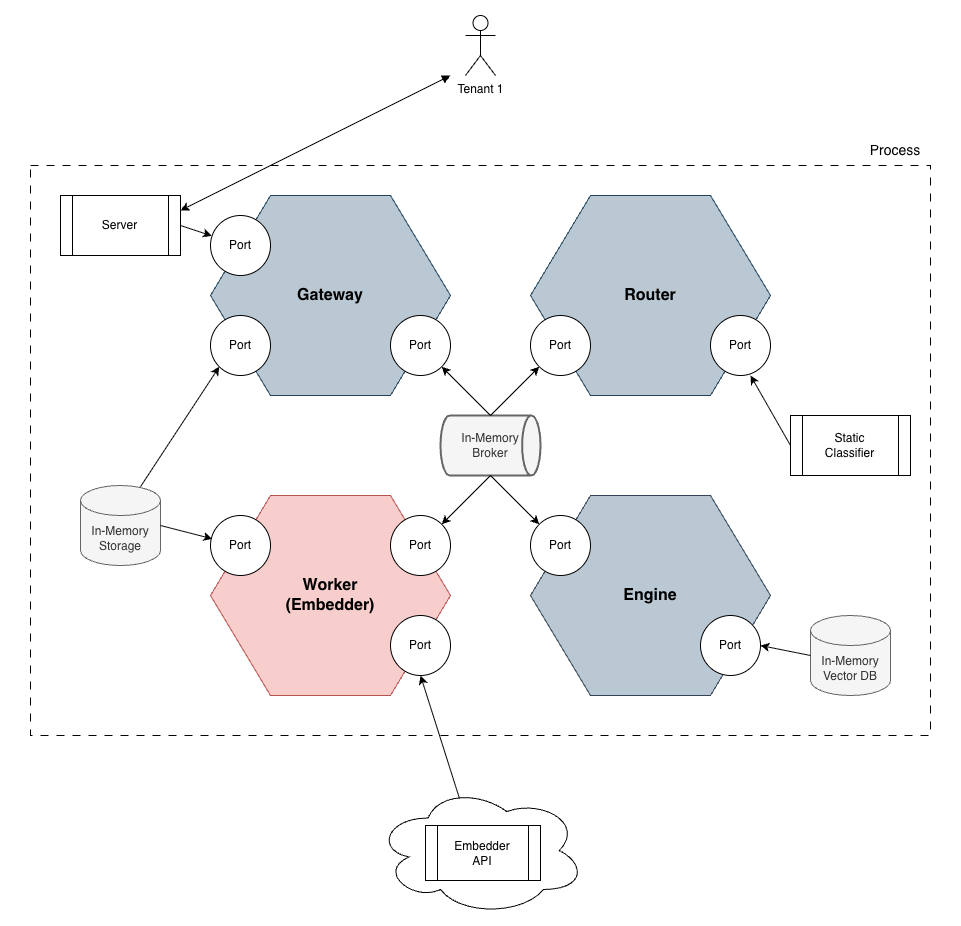

The diagram above was exported from draw.io. Its source (the exported page's mxGraphModel, read from the mxfile embedded in the PNG):
<mxGraphModel dx="3002" dy="1085" grid="1" gridSize="10" guides="1" tooltips="1" connect="1" arrows="1" fold="1" page="1" pageScale="1" pageWidth="827" pageHeight="1169" math="0" shadow="0">
  <root>
    <mxCell id="0" />
    <mxCell id="1" parent="0" />
    <mxCell id="4yMo7EmIWIMNEqO6dkq3-70" parent="1" style="rounded=0;whiteSpace=wrap;html=1;strokeColor=none;" value="" vertex="1">
      <mxGeometry height="926" width="960" x="-90" y="524" as="geometry" />
    </mxCell>
    <mxCell id="4yMo7EmIWIMNEqO6dkq3-48" parent="1" style="rounded=0;whiteSpace=wrap;html=1;dashed=1;dashPattern=8 8;fillColor=none;" value="" vertex="1">
      <mxGeometry height="570" width="900" x="-60" y="690" as="geometry" />
    </mxCell>
    <mxCell id="4yMo7EmIWIMNEqO6dkq3-15" parent="1" style="ellipse;shape=cloud;whiteSpace=wrap;html=1;" value="" vertex="1">
      <mxGeometry height="130" width="210" x="285" y="1310" as="geometry" />
    </mxCell>
    <mxCell id="4yMo7EmIWIMNEqO6dkq3-17" parent="1" style="shape=process;whiteSpace=wrap;html=1;backgroundOutline=1;" value="&lt;div&gt;Embedder&lt;/div&gt;&lt;div&gt;API&lt;/div&gt;" vertex="1">
      <mxGeometry height="55" width="115" x="335" y="1350" as="geometry" />
    </mxCell>
    <mxCell id="4yMo7EmIWIMNEqO6dkq3-30" parent="1" style="shape=hexagon;perimeter=hexagonPerimeter2;whiteSpace=wrap;html=1;fixedSize=1;size=59.99999999999977;fillColor=#bac8d3;strokeColor=#23445d;" value="&lt;div&gt;&lt;span style=&quot;font-size: 16px;&quot;&gt;&lt;b&gt;Gateway&lt;/b&gt;&lt;/span&gt;&lt;/div&gt;" vertex="1">
      <mxGeometry height="200" width="240" x="120" y="720" as="geometry" />
    </mxCell>
    <mxCell id="4yMo7EmIWIMNEqO6dkq3-31" parent="1" style="shape=hexagon;perimeter=hexagonPerimeter2;whiteSpace=wrap;html=1;fixedSize=1;size=59.99999999999977;fillColor=#bac8d3;strokeColor=#23445d;" value="&lt;div&gt;&lt;span style=&quot;font-size: 16px;&quot;&gt;&lt;b&gt;Router&lt;/b&gt;&lt;/span&gt;&lt;/div&gt;" vertex="1">
      <mxGeometry height="200" width="240" x="440" y="720" as="geometry" />
    </mxCell>
    <mxCell id="4yMo7EmIWIMNEqO6dkq3-32" parent="1" style="shape=hexagon;perimeter=hexagonPerimeter2;whiteSpace=wrap;html=1;fixedSize=1;size=59.99999999999977;fillColor=#f8cecc;strokeColor=#b85450;" value="&lt;div&gt;&lt;span style=&quot;font-size: 16px;&quot;&gt;&lt;b&gt;Worker&lt;/b&gt;&lt;/span&gt;&lt;/div&gt;&lt;div&gt;&lt;span style=&quot;font-size: 16px;&quot;&gt;&lt;b&gt;(Embedder)&lt;/b&gt;&lt;/span&gt;&lt;/div&gt;" vertex="1">
      <mxGeometry height="200" width="240" x="120" y="1020" as="geometry" />
    </mxCell>
    <mxCell id="4yMo7EmIWIMNEqO6dkq3-33" parent="1" style="shape=hexagon;perimeter=hexagonPerimeter2;whiteSpace=wrap;html=1;fixedSize=1;size=59.99999999999977;fillColor=light-dark(#bac8d3, #7d8c9b);strokeColor=#314354;fontColor=#ffffff;" value="&lt;div&gt;&lt;font color=&quot;#000000&quot;&gt;&lt;span style=&quot;font-size: 16px;&quot;&gt;&lt;b&gt;Engine&lt;/b&gt;&lt;/span&gt;&lt;/font&gt;&lt;/div&gt;" vertex="1">
      <mxGeometry height="200" width="240" x="440" y="1020" as="geometry" />
    </mxCell>
    <mxCell id="4yMo7EmIWIMNEqO6dkq3-34" parent="1" style="strokeWidth=2;html=1;shape=mxgraph.flowchart.direct_data;whiteSpace=wrap;fillColor=#f5f5f5;strokeColor=#666666;fontColor=#333333;" value="&lt;div&gt;In-Memory&lt;/div&gt;&lt;div&gt;Broker&lt;/div&gt;" vertex="1">
      <mxGeometry height="60" width="100" x="350" y="940" as="geometry" />
    </mxCell>
    <mxCell id="4yMo7EmIWIMNEqO6dkq3-35" parent="1" style="ellipse;whiteSpace=wrap;html=1;aspect=fixed;" value="Port" vertex="1">
      <mxGeometry height="60" width="60" x="440" y="840" as="geometry" />
    </mxCell>
    <mxCell id="4yMo7EmIWIMNEqO6dkq3-36" parent="1" style="ellipse;whiteSpace=wrap;html=1;aspect=fixed;" value="Port" vertex="1">
      <mxGeometry height="60" width="60" x="440" y="1040" as="geometry" />
    </mxCell>
    <mxCell id="4yMo7EmIWIMNEqO6dkq3-37" parent="1" style="ellipse;whiteSpace=wrap;html=1;aspect=fixed;" value="Port" vertex="1">
      <mxGeometry height="60" width="60" x="300" y="1040" as="geometry" />
    </mxCell>
    <mxCell id="4yMo7EmIWIMNEqO6dkq3-38" parent="1" style="ellipse;whiteSpace=wrap;html=1;aspect=fixed;" value="Port" vertex="1">
      <mxGeometry height="60" width="60" x="300" y="840" as="geometry" />
    </mxCell>
    <mxCell id="4yMo7EmIWIMNEqO6dkq3-39" parent="1" style="shape=cylinder3;whiteSpace=wrap;html=1;boundedLbl=1;backgroundOutline=1;size=15;fillColor=#f5f5f5;strokeColor=#666666;fontColor=#333333;" value="&lt;div&gt;In-Memory&lt;/div&gt;&lt;div&gt;Storage&lt;/div&gt;" vertex="1">
      <mxGeometry height="80" width="80" x="-10" y="1010" as="geometry" />
    </mxCell>
    <mxCell id="4yMo7EmIWIMNEqO6dkq3-41" parent="1" style="shape=process;whiteSpace=wrap;html=1;backgroundOutline=1;" value="&lt;div&gt;Server&lt;/div&gt;" vertex="1">
      <mxGeometry height="60" width="120" x="-30" y="720" as="geometry" />
    </mxCell>
    <mxCell id="4yMo7EmIWIMNEqO6dkq3-42" parent="1" style="shape=process;whiteSpace=wrap;html=1;backgroundOutline=1;" value="Static&lt;br&gt;&lt;div&gt;Classifier&lt;/div&gt;" vertex="1">
      <mxGeometry height="60" width="120" x="700" y="940" as="geometry" />
    </mxCell>
    <mxCell id="4yMo7EmIWIMNEqO6dkq3-43" parent="1" style="ellipse;whiteSpace=wrap;html=1;aspect=fixed;" value="Port" vertex="1">
      <mxGeometry height="60" width="60" x="120" y="1040" as="geometry" />
    </mxCell>
    <mxCell id="4yMo7EmIWIMNEqO6dkq3-44" parent="1" style="ellipse;whiteSpace=wrap;html=1;aspect=fixed;" value="Port" vertex="1">
      <mxGeometry height="60" width="60" x="120" y="740" as="geometry" />
    </mxCell>
    <mxCell id="4yMo7EmIWIMNEqO6dkq3-45" parent="1" style="ellipse;whiteSpace=wrap;html=1;aspect=fixed;" value="Port" vertex="1">
      <mxGeometry height="60" width="60" x="610" y="1140" as="geometry" />
    </mxCell>
    <mxCell id="4yMo7EmIWIMNEqO6dkq3-46" parent="1" style="ellipse;whiteSpace=wrap;html=1;aspect=fixed;" value="Port" vertex="1">
      <mxGeometry height="60" width="60" x="620" y="840" as="geometry" />
    </mxCell>
    <mxCell id="4yMo7EmIWIMNEqO6dkq3-49" parent="1" style="text;html=1;whiteSpace=wrap;strokeColor=none;fillColor=none;align=center;verticalAlign=middle;rounded=0;" value="&lt;font style=&quot;font-size: 14px;&quot;&gt;Process&lt;/font&gt;" vertex="1">
      <mxGeometry height="30" width="70" x="770" y="660" as="geometry" />
    </mxCell>
    <mxCell id="4yMo7EmIWIMNEqO6dkq3-52" edge="1" parent="1" source="4yMo7EmIWIMNEqO6dkq3-15" style="endArrow=classic;html=1;rounded=0;entryX=0.5;entryY=1;entryDx=0;entryDy=0;exitX=0.4;exitY=0.1;exitDx=0;exitDy=0;exitPerimeter=0;" target="4yMo7EmIWIMNEqO6dkq3-67" value="">
      <mxGeometry height="50" relative="1" width="50" as="geometry">
        <mxPoint x="390" y="1310" as="sourcePoint" />
        <mxPoint x="450" y="1200" as="targetPoint" />
      </mxGeometry>
    </mxCell>
    <mxCell id="4yMo7EmIWIMNEqO6dkq3-53" edge="1" parent="1" source="4yMo7EmIWIMNEqO6dkq3-34" style="endArrow=classic;html=1;rounded=0;exitX=0.5;exitY=1;exitDx=0;exitDy=0;entryX=0;entryY=0;entryDx=0;entryDy=0;exitPerimeter=0;" target="4yMo7EmIWIMNEqO6dkq3-36" value="">
      <mxGeometry height="50" relative="1" width="50" as="geometry">
        <mxPoint x="440" y="1346" as="sourcePoint" />
        <mxPoint x="497" y="1220" as="targetPoint" />
      </mxGeometry>
    </mxCell>
    <mxCell id="4yMo7EmIWIMNEqO6dkq3-54" edge="1" parent="1" style="endArrow=classic;html=1;rounded=0;entryX=1;entryY=0;entryDx=0;entryDy=0;" target="4yMo7EmIWIMNEqO6dkq3-37" value="">
      <mxGeometry height="50" relative="1" width="50" as="geometry">
        <mxPoint x="400" y="1000" as="sourcePoint" />
        <mxPoint x="489" y="1079" as="targetPoint" />
      </mxGeometry>
    </mxCell>
    <mxCell id="4yMo7EmIWIMNEqO6dkq3-55" edge="1" parent="1" source="4yMo7EmIWIMNEqO6dkq3-34" style="endArrow=classic;html=1;rounded=0;exitX=0.5;exitY=0;exitDx=0;exitDy=0;entryX=0;entryY=1;entryDx=0;entryDy=0;exitPerimeter=0;" target="4yMo7EmIWIMNEqO6dkq3-35" value="">
      <mxGeometry height="50" relative="1" width="50" as="geometry">
        <mxPoint x="420" y="1020" as="sourcePoint" />
        <mxPoint x="469" y="1069" as="targetPoint" />
      </mxGeometry>
    </mxCell>
    <mxCell id="4yMo7EmIWIMNEqO6dkq3-56" edge="1" parent="1" style="endArrow=classic;html=1;rounded=0;" target="4yMo7EmIWIMNEqO6dkq3-38" value="">
      <mxGeometry height="50" relative="1" width="50" as="geometry">
        <mxPoint x="400" y="940" as="sourcePoint" />
        <mxPoint x="459" y="979" as="targetPoint" />
      </mxGeometry>
    </mxCell>
    <mxCell id="4yMo7EmIWIMNEqO6dkq3-57" edge="1" parent="1" source="4yMo7EmIWIMNEqO6dkq3-39" style="endArrow=classic;html=1;rounded=0;entryX=0.029;entryY=0.388;entryDx=0;entryDy=0;exitX=1;exitY=0.5;exitDx=0;exitDy=0;exitPerimeter=0;entryPerimeter=0;" target="4yMo7EmIWIMNEqO6dkq3-43" value="">
      <mxGeometry height="50" relative="1" width="50" as="geometry">
        <mxPoint x="419" y="1020" as="sourcePoint" />
        <mxPoint x="370" y="1069" as="targetPoint" />
      </mxGeometry>
    </mxCell>
    <mxCell id="4yMo7EmIWIMNEqO6dkq3-58" edge="1" parent="1" source="4yMo7EmIWIMNEqO6dkq3-41" style="endArrow=classic;html=1;rounded=0;entryX=0.021;entryY=0.339;entryDx=0;entryDy=0;exitX=1;exitY=0.5;exitDx=0;exitDy=0;entryPerimeter=0;" target="4yMo7EmIWIMNEqO6dkq3-44" value="">
      <mxGeometry height="50" relative="1" width="50" as="geometry">
        <mxPoint x="90" y="1060" as="sourcePoint" />
        <mxPoint x="142" y="1073" as="targetPoint" />
      </mxGeometry>
    </mxCell>
    <mxCell id="4yMo7EmIWIMNEqO6dkq3-59" edge="1" parent="1" source="4yMo7EmIWIMNEqO6dkq3-42" style="endArrow=classic;html=1;rounded=0;exitX=0;exitY=0.5;exitDx=0;exitDy=0;" value="">
      <mxGeometry height="50" relative="1" width="50" as="geometry">
        <mxPoint x="420" y="969" as="sourcePoint" />
        <mxPoint x="660" y="900" as="targetPoint" />
      </mxGeometry>
    </mxCell>
    <mxCell id="4yMo7EmIWIMNEqO6dkq3-60" parent="1" style="shape=umlActor;verticalLabelPosition=bottom;verticalAlign=top;html=1;outlineConnect=0;" value="Tenant 1" vertex="1">
      <mxGeometry height="60" width="30" x="375" y="540" as="geometry" />
    </mxCell>
    <mxCell id="4yMo7EmIWIMNEqO6dkq3-61" edge="1" parent="1" style="endArrow=classic;html=1;rounded=0;entryX=1;entryY=0.25;entryDx=0;entryDy=0;startArrow=block;startFill=1;" target="4yMo7EmIWIMNEqO6dkq3-41" value="">
      <mxGeometry height="50" relative="1" width="50" as="geometry">
        <mxPoint x="360" y="600" as="sourcePoint" />
        <mxPoint x="530" y="980" as="targetPoint" />
      </mxGeometry>
    </mxCell>
    <mxCell id="4yMo7EmIWIMNEqO6dkq3-64" parent="1" style="ellipse;whiteSpace=wrap;html=1;aspect=fixed;" value="Port" vertex="1">
      <mxGeometry height="60" width="60" x="120" y="840" as="geometry" />
    </mxCell>
    <mxCell id="4yMo7EmIWIMNEqO6dkq3-65" edge="1" parent="1" source="4yMo7EmIWIMNEqO6dkq3-39" style="endArrow=classic;html=1;rounded=0;entryX=0;entryY=1;entryDx=0;entryDy=0;exitX=0.75;exitY=0.015;exitDx=0;exitDy=0;exitPerimeter=0;" target="4yMo7EmIWIMNEqO6dkq3-64" value="">
      <mxGeometry height="50" relative="1" width="50" as="geometry">
        <mxPoint x="120" y="1050" as="sourcePoint" />
        <mxPoint x="172" y="1063" as="targetPoint" />
      </mxGeometry>
    </mxCell>
    <mxCell id="4yMo7EmIWIMNEqO6dkq3-67" parent="1" style="ellipse;whiteSpace=wrap;html=1;aspect=fixed;" value="Port" vertex="1">
      <mxGeometry height="60" width="60" x="300" y="1140" as="geometry" />
    </mxCell>
    <mxCell id="4yMo7EmIWIMNEqO6dkq3-68" parent="1" style="shape=cylinder3;whiteSpace=wrap;html=1;boundedLbl=1;backgroundOutline=1;size=15;fillColor=#f5f5f5;strokeColor=#666666;fontColor=#333333;" value="&lt;div&gt;In-Memory&lt;/div&gt;&lt;div&gt;Vector DB&lt;/div&gt;" vertex="1">
      <mxGeometry height="80" width="80" x="720" y="1140" as="geometry" />
    </mxCell>
    <mxCell id="4yMo7EmIWIMNEqO6dkq3-69" edge="1" parent="1" source="4yMo7EmIWIMNEqO6dkq3-68" style="endArrow=classic;html=1;rounded=0;exitX=0;exitY=0.5;exitDx=0;exitDy=0;exitPerimeter=0;entryX=1;entryY=0.5;entryDx=0;entryDy=0;" target="4yMo7EmIWIMNEqO6dkq3-45" value="">
      <mxGeometry height="50" relative="1" width="50" as="geometry">
        <mxPoint x="740" y="1050" as="sourcePoint" />
        <mxPoint x="700" y="980" as="targetPoint" />
      </mxGeometry>
    </mxCell>
  </root>
</mxGraphModel>